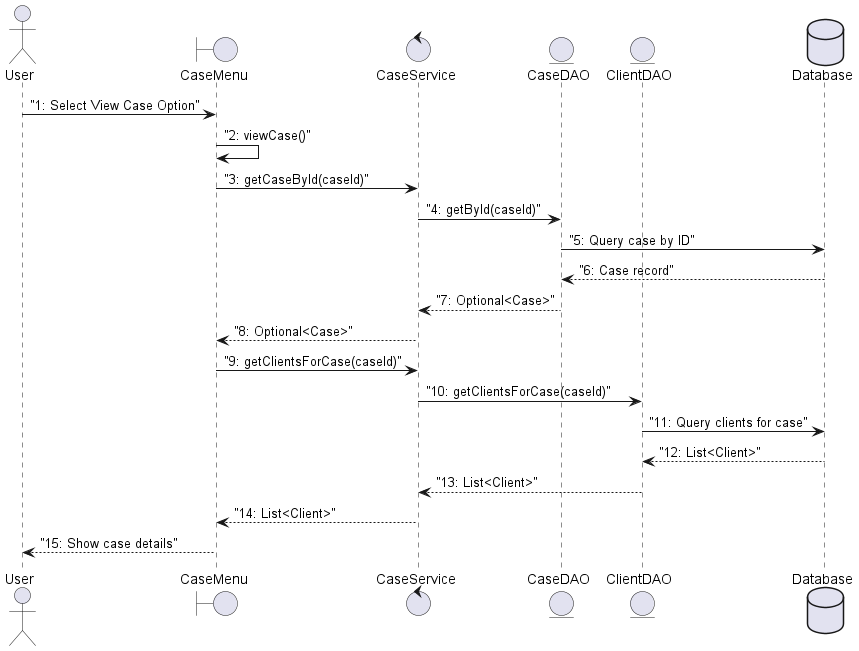

The diagram above was rendered by PlantUML. Its source (embedded in the PNG):
@startuml UML Collaboration Diagram

actor User
boundary "CaseMenu" as CaseMenu
control "CaseService" as CaseService
entity "CaseDAO" as CaseDAO
entity "ClientDAO" as ClientDAO
database "Database" as DB

User -> CaseMenu : "1: Select View Case Option"
CaseMenu -> CaseMenu : "2: viewCase()"
CaseMenu -> CaseService : "3: getCaseById(caseId)"
CaseService -> CaseDAO : "4: getById(caseId)"
CaseDAO -> DB : "5: Query case by ID"
DB --> CaseDAO : "6: Case record"
CaseDAO --> CaseService : "7: Optional<Case>"
CaseService --> CaseMenu : "8: Optional<Case>"
CaseMenu -> CaseService : "9: getClientsForCase(caseId)"
CaseService -> ClientDAO : "10: getClientsForCase(caseId)"
ClientDAO -> DB : "11: Query clients for case"
DB --> ClientDAO : "12: List<Client>"
ClientDAO --> CaseService : "13: List<Client>"
CaseService --> CaseMenu : "14: List<Client>"
CaseMenu --> User : "15: Show case details"

@enduml